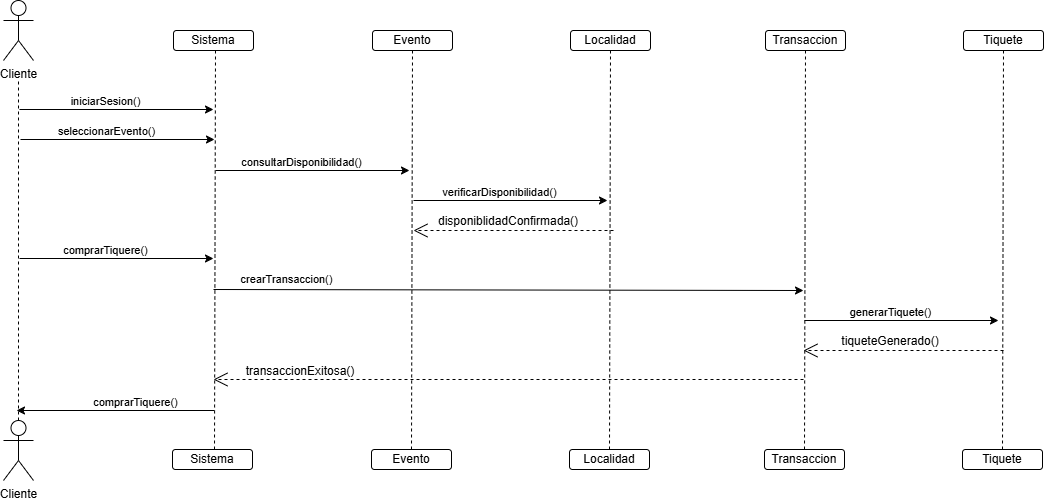

The diagram above was exported from draw.io. Its source (the exported page's mxGraphModel, read from the mxfile embedded in the PNG):
<mxGraphModel dx="1142" dy="495" grid="1" gridSize="10" guides="1" tooltips="1" connect="1" arrows="1" fold="1" page="1" pageScale="1" pageWidth="850" pageHeight="1100" math="0" shadow="0">
  <root>
    <mxCell id="0" />
    <mxCell id="1" parent="0" />
    <mxCell id="AM3YnIBxqZlzN4CnZvg--1" value="Cliente" style="shape=umlActor;verticalLabelPosition=bottom;verticalAlign=top;html=1;outlineConnect=0;" parent="1" vertex="1">
      <mxGeometry x="110" y="160" width="30" height="60" as="geometry" />
    </mxCell>
    <mxCell id="AM3YnIBxqZlzN4CnZvg--2" value="Cliente" style="shape=umlActor;verticalLabelPosition=bottom;verticalAlign=top;html=1;outlineConnect=0;" parent="1" vertex="1">
      <mxGeometry x="110" y="580" width="30" height="60" as="geometry" />
    </mxCell>
    <mxCell id="AM3YnIBxqZlzN4CnZvg--4" value="Sistema" style="rounded=1;whiteSpace=wrap;html=1;" parent="1" vertex="1">
      <mxGeometry x="280" y="190" width="80" height="20" as="geometry" />
    </mxCell>
    <mxCell id="AM3YnIBxqZlzN4CnZvg--8" value="Evento" style="rounded=1;whiteSpace=wrap;html=1;" parent="1" vertex="1">
      <mxGeometry x="479" y="190" width="80" height="20" as="geometry" />
    </mxCell>
    <mxCell id="AM3YnIBxqZlzN4CnZvg--9" value="Localidad" style="rounded=1;whiteSpace=wrap;html=1;" parent="1" vertex="1">
      <mxGeometry x="677" y="190" width="80" height="20" as="geometry" />
    </mxCell>
    <mxCell id="AM3YnIBxqZlzN4CnZvg--10" value="Transaccion" style="rounded=1;whiteSpace=wrap;html=1;" parent="1" vertex="1">
      <mxGeometry x="872" y="190" width="80" height="20" as="geometry" />
    </mxCell>
    <mxCell id="AM3YnIBxqZlzN4CnZvg--11" value="Tiquete" style="rounded=1;whiteSpace=wrap;html=1;" parent="1" vertex="1">
      <mxGeometry x="1070" y="190" width="80" height="20" as="geometry" />
    </mxCell>
    <mxCell id="AM3YnIBxqZlzN4CnZvg--12" value="Sistema" style="rounded=1;whiteSpace=wrap;html=1;" parent="1" vertex="1">
      <mxGeometry x="279" y="609" width="80" height="20" as="geometry" />
    </mxCell>
    <mxCell id="AM3YnIBxqZlzN4CnZvg--13" value="Evento" style="rounded=1;whiteSpace=wrap;html=1;" parent="1" vertex="1">
      <mxGeometry x="478" y="609" width="80" height="20" as="geometry" />
    </mxCell>
    <mxCell id="AM3YnIBxqZlzN4CnZvg--14" value="Localidad" style="rounded=1;whiteSpace=wrap;html=1;" parent="1" vertex="1">
      <mxGeometry x="676" y="609" width="80" height="20" as="geometry" />
    </mxCell>
    <mxCell id="AM3YnIBxqZlzN4CnZvg--15" value="Transaccion" style="rounded=1;whiteSpace=wrap;html=1;" parent="1" vertex="1">
      <mxGeometry x="871" y="609" width="80" height="20" as="geometry" />
    </mxCell>
    <mxCell id="AM3YnIBxqZlzN4CnZvg--16" value="Tiquete" style="rounded=1;whiteSpace=wrap;html=1;" parent="1" vertex="1">
      <mxGeometry x="1069" y="609" width="80" height="20" as="geometry" />
    </mxCell>
    <mxCell id="AM3YnIBxqZlzN4CnZvg--20" value="" style="endArrow=none;dashed=1;html=1;rounded=0;exitX=0.5;exitY=0;exitDx=0;exitDy=0;exitPerimeter=0;" parent="1" source="AM3YnIBxqZlzN4CnZvg--2" edge="1">
      <mxGeometry width="50" height="50" relative="1" as="geometry">
        <mxPoint x="220" y="380" as="sourcePoint" />
        <mxPoint x="125" y="240" as="targetPoint" />
      </mxGeometry>
    </mxCell>
    <mxCell id="AM3YnIBxqZlzN4CnZvg--21" value="" style="endArrow=none;dashed=1;html=1;rounded=0;entryX=0.5;entryY=1;entryDx=0;entryDy=0;exitX=0.5;exitY=0;exitDx=0;exitDy=0;" parent="1" edge="1">
      <mxGeometry width="50" height="50" relative="1" as="geometry">
        <mxPoint x="321" y="609" as="sourcePoint" />
        <mxPoint x="322" y="210" as="targetPoint" />
      </mxGeometry>
    </mxCell>
    <mxCell id="AM3YnIBxqZlzN4CnZvg--22" value="" style="endArrow=none;dashed=1;html=1;rounded=0;entryX=0.5;entryY=1;entryDx=0;entryDy=0;exitX=0.5;exitY=0;exitDx=0;exitDy=0;" parent="1" source="AM3YnIBxqZlzN4CnZvg--13" target="AM3YnIBxqZlzN4CnZvg--8" edge="1">
      <mxGeometry width="50" height="50" relative="1" as="geometry">
        <mxPoint x="129" y="430" as="sourcePoint" />
        <mxPoint x="179" y="380" as="targetPoint" />
      </mxGeometry>
    </mxCell>
    <mxCell id="AM3YnIBxqZlzN4CnZvg--23" value="" style="endArrow=none;dashed=1;html=1;rounded=0;entryX=0.5;entryY=1;entryDx=0;entryDy=0;exitX=0.5;exitY=0;exitDx=0;exitDy=0;" parent="1" source="AM3YnIBxqZlzN4CnZvg--14" target="AM3YnIBxqZlzN4CnZvg--9" edge="1">
      <mxGeometry width="50" height="50" relative="1" as="geometry">
        <mxPoint x="747" y="430" as="sourcePoint" />
        <mxPoint x="797" y="380" as="targetPoint" />
      </mxGeometry>
    </mxCell>
    <mxCell id="AM3YnIBxqZlzN4CnZvg--24" value="" style="endArrow=none;dashed=1;html=1;rounded=0;entryX=0.5;entryY=1;entryDx=0;entryDy=0;exitX=0.5;exitY=0;exitDx=0;exitDy=0;" parent="1" source="AM3YnIBxqZlzN4CnZvg--15" target="AM3YnIBxqZlzN4CnZvg--10" edge="1">
      <mxGeometry width="50" height="50" relative="1" as="geometry">
        <mxPoint x="702" y="430" as="sourcePoint" />
        <mxPoint x="752" y="380" as="targetPoint" />
      </mxGeometry>
    </mxCell>
    <mxCell id="AM3YnIBxqZlzN4CnZvg--25" value="" style="endArrow=none;dashed=1;html=1;rounded=0;entryX=0.5;entryY=1;entryDx=0;entryDy=0;exitX=0.5;exitY=0;exitDx=0;exitDy=0;" parent="1" source="AM3YnIBxqZlzN4CnZvg--16" target="AM3YnIBxqZlzN4CnZvg--11" edge="1">
      <mxGeometry width="50" height="50" relative="1" as="geometry">
        <mxPoint x="660" y="430" as="sourcePoint" />
        <mxPoint x="710" y="380" as="targetPoint" />
      </mxGeometry>
    </mxCell>
    <mxCell id="AM3YnIBxqZlzN4CnZvg--26" value="" style="endArrow=classic;html=1;rounded=0;" parent="1" edge="1">
      <mxGeometry width="50" height="50" relative="1" as="geometry">
        <mxPoint x="126" y="269" as="sourcePoint" />
        <mxPoint x="320" y="269" as="targetPoint" />
      </mxGeometry>
    </mxCell>
    <mxCell id="YPdjBJ5zqJwT2uaRfEeZ-1" value="iniciarSesion()" style="edgeLabel;html=1;align=center;verticalAlign=middle;resizable=0;points=[];" parent="AM3YnIBxqZlzN4CnZvg--26" connectable="0" vertex="1">
      <mxGeometry x="-0.1595" relative="1" as="geometry">
        <mxPoint x="3" y="-9" as="offset" />
      </mxGeometry>
    </mxCell>
    <mxCell id="YPdjBJ5zqJwT2uaRfEeZ-2" value="" style="endArrow=classic;html=1;rounded=0;" parent="1" edge="1">
      <mxGeometry width="50" height="50" relative="1" as="geometry">
        <mxPoint x="127" y="299" as="sourcePoint" />
        <mxPoint x="321" y="299" as="targetPoint" />
      </mxGeometry>
    </mxCell>
    <mxCell id="YPdjBJ5zqJwT2uaRfEeZ-3" value="seleccionarEvento()" style="edgeLabel;html=1;align=center;verticalAlign=middle;resizable=0;points=[];" parent="YPdjBJ5zqJwT2uaRfEeZ-2" connectable="0" vertex="1">
      <mxGeometry x="-0.1595" relative="1" as="geometry">
        <mxPoint x="3" y="-9" as="offset" />
      </mxGeometry>
    </mxCell>
    <mxCell id="YPdjBJ5zqJwT2uaRfEeZ-4" value="" style="endArrow=classic;html=1;rounded=0;" parent="1" edge="1">
      <mxGeometry width="50" height="50" relative="1" as="geometry">
        <mxPoint x="322" y="330" as="sourcePoint" />
        <mxPoint x="516" y="330" as="targetPoint" />
      </mxGeometry>
    </mxCell>
    <mxCell id="YPdjBJ5zqJwT2uaRfEeZ-5" value="consultarDisponibilidad()" style="edgeLabel;html=1;align=center;verticalAlign=middle;resizable=0;points=[];" parent="YPdjBJ5zqJwT2uaRfEeZ-4" connectable="0" vertex="1">
      <mxGeometry x="-0.1595" relative="1" as="geometry">
        <mxPoint x="3" y="-9" as="offset" />
      </mxGeometry>
    </mxCell>
    <mxCell id="YPdjBJ5zqJwT2uaRfEeZ-6" value="" style="endArrow=classic;html=1;rounded=0;" parent="1" edge="1">
      <mxGeometry width="50" height="50" relative="1" as="geometry">
        <mxPoint x="520" y="360" as="sourcePoint" />
        <mxPoint x="714" y="360" as="targetPoint" />
      </mxGeometry>
    </mxCell>
    <mxCell id="YPdjBJ5zqJwT2uaRfEeZ-7" value="verificarDisponibilidad()" style="edgeLabel;html=1;align=center;verticalAlign=middle;resizable=0;points=[];" parent="YPdjBJ5zqJwT2uaRfEeZ-6" connectable="0" vertex="1">
      <mxGeometry x="-0.1595" relative="1" as="geometry">
        <mxPoint x="3" y="-9" as="offset" />
      </mxGeometry>
    </mxCell>
    <mxCell id="YPdjBJ5zqJwT2uaRfEeZ-10" value="" style="endArrow=classic;html=1;rounded=0;" parent="1" edge="1">
      <mxGeometry width="50" height="50" relative="1" as="geometry">
        <mxPoint x="911" y="480" as="sourcePoint" />
        <mxPoint x="1105" y="480" as="targetPoint" />
      </mxGeometry>
    </mxCell>
    <mxCell id="YPdjBJ5zqJwT2uaRfEeZ-11" value="generarTiquete()" style="edgeLabel;html=1;align=center;verticalAlign=middle;resizable=0;points=[];" parent="YPdjBJ5zqJwT2uaRfEeZ-10" connectable="0" vertex="1">
      <mxGeometry x="-0.1595" relative="1" as="geometry">
        <mxPoint x="3" y="-9" as="offset" />
      </mxGeometry>
    </mxCell>
    <mxCell id="YPdjBJ5zqJwT2uaRfEeZ-12" value="" style="endArrow=classic;html=1;rounded=0;" parent="1" edge="1">
      <mxGeometry width="50" height="50" relative="1" as="geometry">
        <mxPoint x="126" y="418" as="sourcePoint" />
        <mxPoint x="320" y="418" as="targetPoint" />
      </mxGeometry>
    </mxCell>
    <mxCell id="YPdjBJ5zqJwT2uaRfEeZ-13" value="comprarTiquere()" style="edgeLabel;html=1;align=center;verticalAlign=middle;resizable=0;points=[];" parent="YPdjBJ5zqJwT2uaRfEeZ-12" connectable="0" vertex="1">
      <mxGeometry x="-0.1595" relative="1" as="geometry">
        <mxPoint x="3" y="-9" as="offset" />
      </mxGeometry>
    </mxCell>
    <mxCell id="YPdjBJ5zqJwT2uaRfEeZ-15" value="" style="endArrow=open;endSize=12;dashed=1;html=1;rounded=0;" parent="1" edge="1">
      <mxGeometry width="160" relative="1" as="geometry">
        <mxPoint x="720" y="390" as="sourcePoint" />
        <mxPoint x="520" y="390" as="targetPoint" />
      </mxGeometry>
    </mxCell>
    <mxCell id="YPdjBJ5zqJwT2uaRfEeZ-16" value="disponiblidadConfirmada()" style="text;html=1;whiteSpace=wrap;strokeColor=none;fillColor=none;align=center;verticalAlign=middle;rounded=0;" parent="1" vertex="1">
      <mxGeometry x="585" y="366" width="60" height="30" as="geometry" />
    </mxCell>
    <mxCell id="YPdjBJ5zqJwT2uaRfEeZ-17" value="" style="endArrow=classic;html=1;rounded=0;" parent="1" edge="1">
      <mxGeometry width="50" height="50" relative="1" as="geometry">
        <mxPoint x="320" y="449" as="sourcePoint" />
        <mxPoint x="910" y="450" as="targetPoint" />
      </mxGeometry>
    </mxCell>
    <mxCell id="YPdjBJ5zqJwT2uaRfEeZ-18" value="crearTransaccion()" style="edgeLabel;html=1;align=center;verticalAlign=middle;resizable=0;points=[];" parent="YPdjBJ5zqJwT2uaRfEeZ-17" connectable="0" vertex="1">
      <mxGeometry x="-0.1595" relative="1" as="geometry">
        <mxPoint x="-175" y="-11" as="offset" />
      </mxGeometry>
    </mxCell>
    <mxCell id="YPdjBJ5zqJwT2uaRfEeZ-19" value="" style="endArrow=open;endSize=12;dashed=1;html=1;rounded=0;" parent="1" edge="1">
      <mxGeometry width="160" relative="1" as="geometry">
        <mxPoint x="1110" y="510" as="sourcePoint" />
        <mxPoint x="910" y="510" as="targetPoint" />
      </mxGeometry>
    </mxCell>
    <mxCell id="YPdjBJ5zqJwT2uaRfEeZ-20" value="tiqueteGenerado()" style="text;html=1;whiteSpace=wrap;strokeColor=none;fillColor=none;align=center;verticalAlign=middle;rounded=0;" parent="1" vertex="1">
      <mxGeometry x="967" y="486" width="60" height="30" as="geometry" />
    </mxCell>
    <mxCell id="YPdjBJ5zqJwT2uaRfEeZ-22" value="" style="endArrow=open;endSize=12;dashed=1;html=1;rounded=0;" parent="1" edge="1">
      <mxGeometry width="160" relative="1" as="geometry">
        <mxPoint x="910" y="539" as="sourcePoint" />
        <mxPoint x="320" y="539" as="targetPoint" />
      </mxGeometry>
    </mxCell>
    <mxCell id="YPdjBJ5zqJwT2uaRfEeZ-23" value="transaccionExitosa()" style="text;html=1;whiteSpace=wrap;strokeColor=none;fillColor=none;align=center;verticalAlign=middle;rounded=0;" parent="1" vertex="1">
      <mxGeometry x="377" y="516" width="60" height="30" as="geometry" />
    </mxCell>
    <mxCell id="YPdjBJ5zqJwT2uaRfEeZ-24" value="" style="endArrow=classic;html=1;rounded=0;" parent="1" edge="1">
      <mxGeometry width="50" height="50" relative="1" as="geometry">
        <mxPoint x="321" y="570" as="sourcePoint" />
        <mxPoint x="123" y="570" as="targetPoint" />
      </mxGeometry>
    </mxCell>
    <mxCell id="YPdjBJ5zqJwT2uaRfEeZ-25" value="comprarTiquere()" style="edgeLabel;html=1;align=center;verticalAlign=middle;resizable=0;points=[];" parent="YPdjBJ5zqJwT2uaRfEeZ-24" connectable="0" vertex="1">
      <mxGeometry x="-0.1595" relative="1" as="geometry">
        <mxPoint x="3" y="-9" as="offset" />
      </mxGeometry>
    </mxCell>
  </root>
</mxGraphModel>